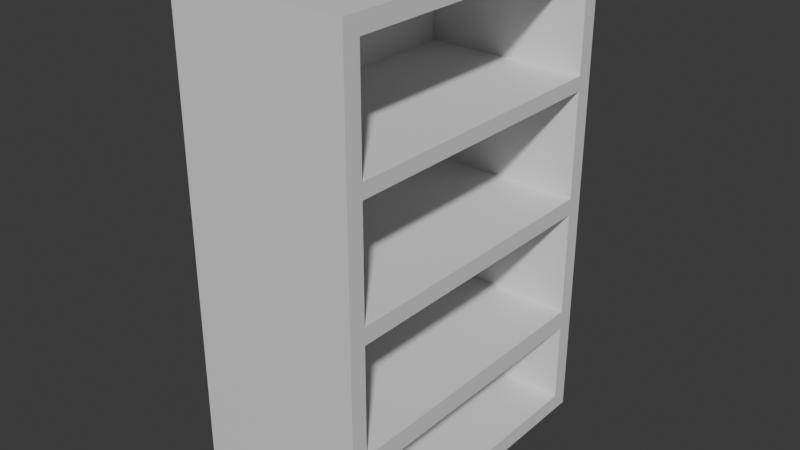 # Source: bookcase.blend  (saved by Blender 5.0.119; exported with 4.5.12 LTS)
import bpy
from mathutils import Matrix  # noqa: F401  (used for matrix-valued properties, if any)

bpy.ops.wm.read_factory_settings(use_empty=True)
scene = bpy.context.scene
scene.name = 'Scene'

# ---- collections
col_collection = bpy.data.collections.new('Collection'); scene.collection.children.link(col_collection)

# ---- materials (node trees are filled in below, after node groups)
mat_material = bpy.data.materials.new('Material')
mat_material.alpha_threshold = 0.0
mat_material.use_backface_culling_lightprobe_volume = False
mat_material.roughness = 0.5
mat_material.line_color = (0.0, 0.0, 0.0, 1.0)

# ---- material node trees
mat_material.use_nodes = True; mat_material.node_tree.nodes.clear()
_N = mat_material.node_tree.nodes; _L = mat_material.node_tree.links
n0 = _N.new('ShaderNodeOutputMaterial'); n0.name = 'Material Output'; n0.location = (200, 100)
n1 = _N.new('ShaderNodeBsdfPrincipled'); n1.name = 'Principled BSDF'; n1.location = (-200, 100)
_L.new(n1.outputs[0], n0.inputs[0])
n0.is_active_output = True

# ---- world
world_world = bpy.data.worlds.new('World'); scene.world = world_world
world_world.use_nodes = True; world_world.node_tree.nodes.clear()
_N = world_world.node_tree.nodes; _L = world_world.node_tree.links
n0 = _N.new('ShaderNodeOutputWorld'); n0.name = 'World Output'; n0.location = (200, 100)
n1 = _N.new('ShaderNodeBackground'); n1.name = 'Background'; n1.location = (-200, 100)
n1.inputs[0].default_value = (0.05088, 0.05088, 0.05088, 1.0)
_L.new(n1.outputs[0], n0.inputs[0])
n0.is_active_output = True
world_world.color = (0.05088, 0.05088, 0.05088)
world_world.sun_shadow_jitter_overblur = 0.0

# ---- meshes
me_cube = bpy.data.meshes.new('Cube')
me_cube.from_pydata([(-0.9101, 0.898, -0.5949), (-0.9101, 0.898, -0.9318), (-0.9101, -0.898, -0.5949), (-0.9101, -0.898, -0.9318), (-0.9101, 0.898, -0.07529), (-0.9101, 0.898, -0.5141), (-0.9101, -0.898, -0.07529), (-0.9101, -0.898, -0.5141), (-0.9101, 0.898, 0.4319), (-0.9101, 0.898, -0.006954), (-0.9101, -0.898, 0.4319), (-0.9101, -0.898, -0.006954), (-0.9101, 0.898, 0.9305), (-0.9101, 0.898, 0.4917), (-0.9101, -0.898, 0.9305), (-0.9101, -0.898, 0.4917), (1.0, 1.0, 1.0), (1.0, 1.0, -1.0), (1.0, -1.0, 1.0), (1.0, -1.0, -1.0), (-1.0, 1.0, 1.0), (-1.0, 1.0, -1.0), (-1.0, -1.0, 1.0), (-1.0, -1.0, -1.0), (1.0, -0.898, 0.4917), (1.0, -0.898, 0.9305), (1.0, 0.898, 0.4917), (1.0, 0.898, 0.9305), (1.0, -0.898, -0.006954), (1.0, -0.898, 0.4319), (1.0, 0.898, -0.006954), (1.0, 0.898, 0.4319), (1.0, -0.898, -0.0917), (1.0, -0.898, -0.5141), (1.0, -0.898, -0.07529), (1.0, 0.898, -0.5141), (1.0, 0.898, -0.07529), (1.0, -0.898, -0.6075), (1.0, -0.898, -0.9318), (1.0, -0.898, -0.5949), (1.0, 0.898, -0.9318), (1.0, 0.898, -0.5949)], [], [(3, 1, 0, 2), (1, 3, 38, 40), (1, 40, 41, 0), (7, 5, 4, 6), (5, 7, 33, 35), (5, 35, 36, 4), (11, 9, 8, 10), (9, 11, 28, 30), (9, 30, 31, 8), (15, 13, 12, 14), (13, 15, 24, 26), (13, 26, 27, 12), (16, 20, 22, 18), (19, 18, 22, 23), (23, 22, 20, 21), (21, 17, 19, 23), (17, 36, 35, 33, 32, 19, 37, 39, 41), (21, 20, 16, 17), (24, 15, 14, 25), (25, 14, 12, 27), (18, 24, 25, 27, 16), (28, 11, 10, 29), (29, 10, 8, 31), (19, 28, 29, 31, 16, 27, 26, 24, 18), (33, 7, 6, 34, 32), (34, 6, 4, 36), (19, 32, 34, 36, 17, 16, 31, 30, 28), (41, 40, 38, 37, 19, 17), (38, 3, 2, 39, 37), (39, 2, 0, 41)])
_uv = me_cube.uv_layers.new(name='UVMap')
_uv.uv.foreach_set('vector', [0.375, 0.0, 0.375, 0.25, 0.625, 0.25, 0.625, 0.0, 0.125, 0.5, 0.125, 0.75, 0.3656, 0.75, 0.3656, 0.5, 0.375, 0.25, 0.375, 0.4906, 0.625, 0.4906, 0.625, 0.25, 0.375, 0.0, 0.375, 0.25, 0.625, 0.25, 0.625, 0.0, 0.125, 0.5, 0.125, 0.75, 0.3656, 0.75, 0.3656, 0.5, 0.375, 0.25, 0.375, 0.4906, 0.625, 0.4906, 0.625, 0.25, 0.375, 0.0, 0.375, 0.25, 0.625, 0.25, 0.625, 0.0, 0.125, 0.5, 0.125, 0.75, 0.3656, 0.75, 0.3656, 0.5, 0.375, 0.25, 0.375, 0.4906, 0.625, 0.4906, 0.625, 0.25, 0.375, 0.0, 0.375, 0.25, 0.625, 0.25, 0.625, 0.0, 0.125, 0.5, 0.125, 0.75, 0.3656, 0.75, 0.3656, 0.5, 0.375, 0.25, 0.375, 0.4906, 0.625, 0.4906, 0.625, 0.25, 0.625, 0.5, 0.875, 0.5, 0.875, 0.75, 0.625, 0.75, 0.375, 0.75, 0.625, 0.75, 0.625, 1.0, 0.375, 1.0, 0.375, 0.0, 0.625, 0.0, 0.625, 0.25, 0.375, 0.25, 0.125, 0.5, 0.375, 0.5, 0.375, 0.75, 0.125, 0.75, 0.375, 0.5, 0.4906, 0.5127, 0.4357, 0.5127, 0.4357, 0.7373, 0.4885, 0.7373, 0.375, 0.75, 0.4241, 0.7373, 0.4256, 0.7373, 0.4256, 0.5127, 0.375, 0.25, 0.625, 0.25, 0.625, 0.5, 0.375, 0.5, 0.375, 0.7594, 0.375, 1.0, 0.625, 1.0, 0.625, 0.7594, 0.6344, 0.75, 0.875, 0.75, 0.875, 0.5, 0.6344, 0.5, 0.625, 0.75, 0.5615, 0.7373, 0.6163, 0.7373, 0.6163, 0.5127, 0.625, 0.5, 0.375, 0.7594, 0.375, 1.0, 0.625, 1.0, 0.625, 0.7594, 0.6344, 0.75, 0.875, 0.75, 0.875, 0.5, 0.6344, 0.5, 0.375, 0.75, 0.4991, 0.7373, 0.554, 0.7373, 0.554, 0.5127, 0.625, 0.5, 0.6163, 0.5127, 0.5615, 0.5127, 0.5615, 0.7373, 0.625, 0.75, 0.375, 0.7594, 0.375, 1.0, 0.625, 1.0, 0.625, 0.7594, 0.6156, 0.7594, 0.6344, 0.75, 0.875, 0.75, 0.875, 0.5, 0.6344, 0.5, 0.375, 0.75, 0.4885, 0.7373, 0.4906, 0.7373, 0.4906, 0.5127, 0.375, 0.5, 0.625, 0.5, 0.554, 0.5127, 0.4991, 0.5127, 0.4991, 0.7373, 0.4256, 0.5127, 0.3835, 0.5127, 0.3835, 0.7373, 0.4241, 0.7373, 0.375, 0.75, 0.375, 0.5, 0.375, 0.7594, 0.375, 1.0, 0.625, 1.0, 0.625, 0.7594, 0.6156, 0.7594, 0.6344, 0.75, 0.875, 0.75, 0.875, 0.5, 0.6344, 0.5])
me_cube.materials.append(mat_material)
me_cube.use_mirror_vertex_groups = False
me_cube.update()

# ---- objects
ob_cube = bpy.data.objects.new('Cube', me_cube)

# ---- transforms, parenting, visibility, modifiers, constraints
ob_cube.location = (0.0, 0.0, 1.067)
ob_cube.scale = (0.8775, 1.644, 2.467)
ob_cube.lock_rotations_4d = False
ob_cube.empty_display_type = 'ARROWS'
ob_cube.lineart.crease_threshold = 0.0

# ---- collection membership
col_collection.objects.link(ob_cube)

# ---- scene / render settings (as saved in the file)
scene.frame_start = 1; scene.frame_end = 250; scene.frame_set(1)
scene.render.engine = 'BLENDER_EEVEE_NEXT'
scene.render.bake_bias = 0.0
scene.render.bake_samples = 0
scene.cycles.sampling_pattern = 'TABULATED_SOBOL'
scene.eevee.use_volume_custom_range = False
bpy.context.view_layer.update()

# ---- added for rendering (the .blend has no active camera and no usable light): camera, sun
cam_auto = bpy.data.cameras.new('AutoCamera')
cam_auto.lens = 50.0
cam_auto.sensor_width = 36.0
cam_auto.clip_end = 1000.0
ob_auto_camera = bpy.data.objects.new('AutoCamera', cam_auto)
scene.collection.objects.link(ob_auto_camera)
ob_auto_camera.location = (5.72065, -6.86478, 5.64343)
ob_auto_camera.rotation_euler = (1.09748, -7.21219e-08, 0.694738)
scene.camera = ob_auto_camera
light_auto_sun = bpy.data.lights.new('AutoSun', 'SUN')
light_auto_sun.energy = 3.0
light_auto_sun.angle = 0.0523599
ob_auto_sun = bpy.data.objects.new('AutoSun', light_auto_sun)
scene.collection.objects.link(ob_auto_sun)
ob_auto_sun.rotation_euler = (0.872665, 0.174533, 0.523599)
bpy.context.view_layer.update()
